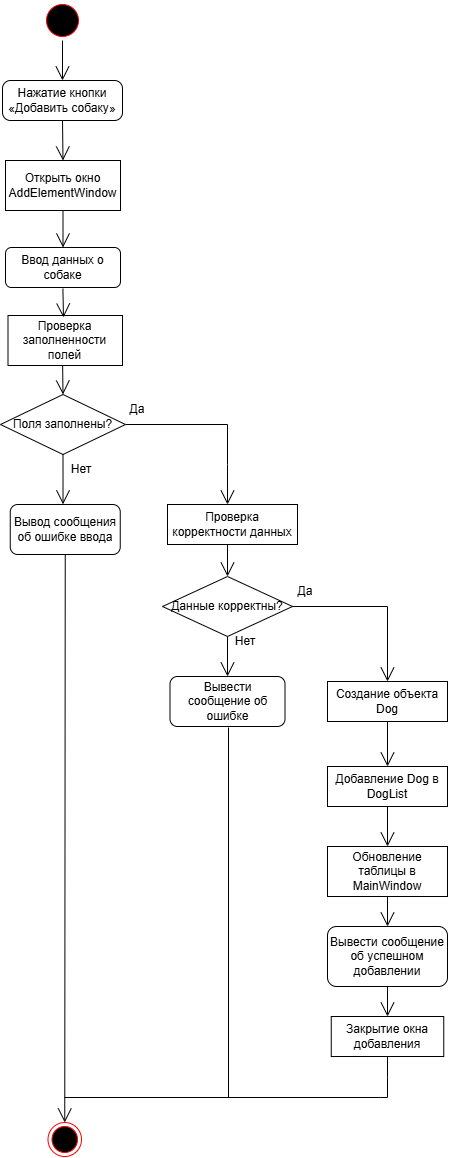

The diagram above was exported from draw.io. Its source (the exported page's mxGraphModel, read from the mxfile embedded in the PNG):
<mxGraphModel dx="1666" dy="1536" grid="1" gridSize="10" guides="1" tooltips="1" connect="1" arrows="1" fold="1" page="1" pageScale="1" pageWidth="827" pageHeight="1169" math="0" shadow="0">
  <root>
    <mxCell id="0" />
    <mxCell id="1" parent="0" />
    <mxCell id="hqeUu8UxMhMqDS0t5yhV-1" value="" style="ellipse;html=1;shape=startState;fillColor=#000000;strokeColor=#ff0000;" vertex="1" parent="1">
      <mxGeometry x="351" y="13" width="40" height="40" as="geometry" />
    </mxCell>
    <mxCell id="hqeUu8UxMhMqDS0t5yhV-3" value="Нажатие кнопки «Добавить собаку»" style="rounded=1;whiteSpace=wrap;html=1;arcSize=20;" vertex="1" parent="1">
      <mxGeometry x="311" y="93" width="120" height="40" as="geometry" />
    </mxCell>
    <mxCell id="hqeUu8UxMhMqDS0t5yhV-4" value="" style="endArrow=open;endFill=1;endSize=12;html=1;rounded=0;exitX=0.5;exitY=1;exitDx=0;exitDy=0;entryX=0.5;entryY=0;entryDx=0;entryDy=0;" edge="1" parent="1" source="hqeUu8UxMhMqDS0t5yhV-1" target="hqeUu8UxMhMqDS0t5yhV-3">
      <mxGeometry width="160" relative="1" as="geometry">
        <mxPoint x="366" y="133" as="sourcePoint" />
        <mxPoint x="526" y="133" as="targetPoint" />
      </mxGeometry>
    </mxCell>
    <mxCell id="hqeUu8UxMhMqDS0t5yhV-6" value="Открыть окно AddElementWindow" style="rounded=0;whiteSpace=wrap;html=1;" vertex="1" parent="1">
      <mxGeometry x="314" y="173" width="115" height="50" as="geometry" />
    </mxCell>
    <mxCell id="hqeUu8UxMhMqDS0t5yhV-7" value="" style="endArrow=open;endFill=1;endSize=12;html=1;rounded=0;exitX=0.5;exitY=1;exitDx=0;exitDy=0;entryX=0.5;entryY=0;entryDx=0;entryDy=0;" edge="1" parent="1" source="hqeUu8UxMhMqDS0t5yhV-3" target="hqeUu8UxMhMqDS0t5yhV-6">
      <mxGeometry width="160" relative="1" as="geometry">
        <mxPoint x="326" y="163" as="sourcePoint" />
        <mxPoint x="326" y="203" as="targetPoint" />
      </mxGeometry>
    </mxCell>
    <mxCell id="hqeUu8UxMhMqDS0t5yhV-8" value="Ввод данных о собаке" style="rounded=1;whiteSpace=wrap;html=1;" vertex="1" parent="1">
      <mxGeometry x="314" y="260" width="115" height="40" as="geometry" />
    </mxCell>
    <mxCell id="hqeUu8UxMhMqDS0t5yhV-9" value="" style="endArrow=open;endFill=1;endSize=12;html=1;rounded=0;exitX=0.5;exitY=1;exitDx=0;exitDy=0;entryX=0.5;entryY=0;entryDx=0;entryDy=0;" edge="1" parent="1" source="hqeUu8UxMhMqDS0t5yhV-6" target="hqeUu8UxMhMqDS0t5yhV-8">
      <mxGeometry width="160" relative="1" as="geometry">
        <mxPoint x="286" y="203" as="sourcePoint" />
        <mxPoint x="286" y="243" as="targetPoint" />
      </mxGeometry>
    </mxCell>
    <mxCell id="hqeUu8UxMhMqDS0t5yhV-10" value="Проверка заполненности полей" style="rounded=0;whiteSpace=wrap;html=1;" vertex="1" parent="1">
      <mxGeometry x="316.5" y="328" width="114.5" height="50" as="geometry" />
    </mxCell>
    <mxCell id="hqeUu8UxMhMqDS0t5yhV-11" value="" style="endArrow=open;endFill=1;endSize=12;html=1;rounded=0;exitX=0.534;exitY=1.031;exitDx=0;exitDy=0;exitPerimeter=0;" edge="1" parent="1">
      <mxGeometry width="160" relative="1" as="geometry">
        <mxPoint x="371.40999999999997" y="301.24" as="sourcePoint" />
        <mxPoint x="372" y="330" as="targetPoint" />
      </mxGeometry>
    </mxCell>
    <mxCell id="hqeUu8UxMhMqDS0t5yhV-12" value="Поля заполнены?" style="rhombus;whiteSpace=wrap;html=1;" vertex="1" parent="1">
      <mxGeometry x="309" y="407" width="125" height="60" as="geometry" />
    </mxCell>
    <mxCell id="hqeUu8UxMhMqDS0t5yhV-13" value="" style="endArrow=open;endFill=1;endSize=12;html=1;rounded=0;exitX=0.477;exitY=0.996;exitDx=0;exitDy=0;entryX=0.5;entryY=0;entryDx=0;entryDy=0;exitPerimeter=0;" edge="1" parent="1" source="hqeUu8UxMhMqDS0t5yhV-10" target="hqeUu8UxMhMqDS0t5yhV-12">
      <mxGeometry width="160" relative="1" as="geometry">
        <mxPoint x="370.1700000000001" y="380.4" as="sourcePoint" />
        <mxPoint x="369.5" y="428" as="targetPoint" />
      </mxGeometry>
    </mxCell>
    <mxCell id="hqeUu8UxMhMqDS0t5yhV-15" value="" style="endArrow=open;endFill=1;endSize=12;html=1;rounded=0;exitX=0.5;exitY=1;exitDx=0;exitDy=0;entryX=0.451;entryY=-0.004;entryDx=0;entryDy=0;entryPerimeter=0;" edge="1" parent="1" source="hqeUu8UxMhMqDS0t5yhV-12">
      <mxGeometry width="160" relative="1" as="geometry">
        <mxPoint x="416" y="407" as="sourcePoint" />
        <mxPoint x="371.52200000000016" y="516.8399999999999" as="targetPoint" />
      </mxGeometry>
    </mxCell>
    <mxCell id="hqeUu8UxMhMqDS0t5yhV-16" value="Нет" style="text;html=1;whiteSpace=wrap;strokeColor=none;fillColor=none;align=center;verticalAlign=middle;rounded=0;" vertex="1" parent="1">
      <mxGeometry x="360" y="467" width="60" height="30" as="geometry" />
    </mxCell>
    <mxCell id="hqeUu8UxMhMqDS0t5yhV-17" value="" style="endArrow=open;endFill=1;endSize=12;html=1;rounded=0;exitX=1;exitY=0.5;exitDx=0;exitDy=0;" edge="1" parent="1" source="hqeUu8UxMhMqDS0t5yhV-12">
      <mxGeometry width="160" relative="1" as="geometry">
        <mxPoint x="566" y="547" as="sourcePoint" />
        <mxPoint x="536" y="517" as="targetPoint" />
        <Array as="points">
          <mxPoint x="536" y="437" />
          <mxPoint x="536" y="477" />
        </Array>
      </mxGeometry>
    </mxCell>
    <mxCell id="hqeUu8UxMhMqDS0t5yhV-18" value="Проверка корректности данных" style="rounded=0;whiteSpace=wrap;html=1;" vertex="1" parent="1">
      <mxGeometry x="476" y="517" width="130" height="40" as="geometry" />
    </mxCell>
    <mxCell id="hqeUu8UxMhMqDS0t5yhV-19" value="Да" style="text;html=1;whiteSpace=wrap;strokeColor=none;fillColor=none;align=center;verticalAlign=middle;rounded=0;" vertex="1" parent="1">
      <mxGeometry x="416" y="407" width="60" height="30" as="geometry" />
    </mxCell>
    <mxCell id="hqeUu8UxMhMqDS0t5yhV-20" value="Данные корректны?" style="rhombus;whiteSpace=wrap;html=1;" vertex="1" parent="1">
      <mxGeometry x="471" y="589" width="130" height="60" as="geometry" />
    </mxCell>
    <mxCell id="hqeUu8UxMhMqDS0t5yhV-22" value="" style="endArrow=open;endFill=1;endSize=12;html=1;rounded=0;entryX=0.5;entryY=0;entryDx=0;entryDy=0;" edge="1" parent="1" target="hqeUu8UxMhMqDS0t5yhV-20">
      <mxGeometry width="160" relative="1" as="geometry">
        <mxPoint x="536" y="557" as="sourcePoint" />
        <mxPoint x="537" y="606" as="targetPoint" />
      </mxGeometry>
    </mxCell>
    <mxCell id="hqeUu8UxMhMqDS0t5yhV-24" value="" style="endArrow=open;endFill=1;endSize=12;html=1;rounded=0;exitX=0.5;exitY=1;exitDx=0;exitDy=0;entryX=0.5;entryY=0;entryDx=0;entryDy=0;" edge="1" parent="1" source="hqeUu8UxMhMqDS0t5yhV-20" target="hqeUu8UxMhMqDS0t5yhV-36">
      <mxGeometry width="160" relative="1" as="geometry">
        <mxPoint x="506" y="659" as="sourcePoint" />
        <mxPoint x="536" y="719" as="targetPoint" />
      </mxGeometry>
    </mxCell>
    <mxCell id="hqeUu8UxMhMqDS0t5yhV-26" value="Нет" style="text;html=1;whiteSpace=wrap;strokeColor=none;fillColor=none;align=center;verticalAlign=middle;rounded=0;" vertex="1" parent="1">
      <mxGeometry x="523.5" y="639" width="60" height="30" as="geometry" />
    </mxCell>
    <mxCell id="hqeUu8UxMhMqDS0t5yhV-27" value="Создание объекта Dog" style="rounded=0;whiteSpace=wrap;html=1;" vertex="1" parent="1">
      <mxGeometry x="636" y="694" width="120" height="40" as="geometry" />
    </mxCell>
    <mxCell id="hqeUu8UxMhMqDS0t5yhV-28" value="" style="endArrow=open;endFill=1;endSize=12;html=1;rounded=0;exitX=1;exitY=0.5;exitDx=0;exitDy=0;entryX=0.5;entryY=0;entryDx=0;entryDy=0;" edge="1" parent="1" source="hqeUu8UxMhMqDS0t5yhV-20" target="hqeUu8UxMhMqDS0t5yhV-27">
      <mxGeometry width="160" relative="1" as="geometry">
        <mxPoint x="666" y="519" as="sourcePoint" />
        <mxPoint x="826" y="519" as="targetPoint" />
        <Array as="points">
          <mxPoint x="696" y="619" />
        </Array>
      </mxGeometry>
    </mxCell>
    <mxCell id="hqeUu8UxMhMqDS0t5yhV-29" value="Да" style="text;html=1;whiteSpace=wrap;strokeColor=none;fillColor=none;align=center;verticalAlign=middle;rounded=0;" vertex="1" parent="1">
      <mxGeometry x="583.5" y="589" width="60" height="30" as="geometry" />
    </mxCell>
    <mxCell id="hqeUu8UxMhMqDS0t5yhV-30" value="Добавление Dog в DogList" style="rounded=0;whiteSpace=wrap;html=1;" vertex="1" parent="1">
      <mxGeometry x="636" y="779" width="120" height="40" as="geometry" />
    </mxCell>
    <mxCell id="hqeUu8UxMhMqDS0t5yhV-31" value="" style="endArrow=open;endFill=1;endSize=12;html=1;rounded=0;entryX=0.5;entryY=0;entryDx=0;entryDy=0;exitX=0.5;exitY=1;exitDx=0;exitDy=0;" edge="1" parent="1" source="hqeUu8UxMhMqDS0t5yhV-27" target="hqeUu8UxMhMqDS0t5yhV-30">
      <mxGeometry width="160" relative="1" as="geometry">
        <mxPoint x="666" y="829" as="sourcePoint" />
        <mxPoint x="666" y="879" as="targetPoint" />
      </mxGeometry>
    </mxCell>
    <mxCell id="hqeUu8UxMhMqDS0t5yhV-32" value="Обновление таблицы в MainWindow" style="rounded=0;whiteSpace=wrap;html=1;" vertex="1" parent="1">
      <mxGeometry x="636" y="859" width="120" height="50" as="geometry" />
    </mxCell>
    <mxCell id="hqeUu8UxMhMqDS0t5yhV-33" value="" style="endArrow=open;endFill=1;endSize=12;html=1;rounded=0;exitX=0.5;exitY=1;exitDx=0;exitDy=0;entryX=0.5;entryY=0;entryDx=0;entryDy=0;" edge="1" parent="1" source="hqeUu8UxMhMqDS0t5yhV-30" target="hqeUu8UxMhMqDS0t5yhV-32">
      <mxGeometry width="160" relative="1" as="geometry">
        <mxPoint x="736" y="839" as="sourcePoint" />
        <mxPoint x="896" y="839" as="targetPoint" />
      </mxGeometry>
    </mxCell>
    <mxCell id="hqeUu8UxMhMqDS0t5yhV-34" value="Вывести сообщение об успешном добавлении" style="rounded=1;whiteSpace=wrap;html=1;" vertex="1" parent="1">
      <mxGeometry x="636" y="939" width="120" height="60" as="geometry" />
    </mxCell>
    <mxCell id="hqeUu8UxMhMqDS0t5yhV-35" value="" style="endArrow=open;endFill=1;endSize=12;html=1;rounded=0;exitX=0.5;exitY=1;exitDx=0;exitDy=0;entryX=0.5;entryY=0;entryDx=0;entryDy=0;" edge="1" parent="1" source="hqeUu8UxMhMqDS0t5yhV-32" target="hqeUu8UxMhMqDS0t5yhV-34">
      <mxGeometry width="160" relative="1" as="geometry">
        <mxPoint x="736" y="929" as="sourcePoint" />
        <mxPoint x="896" y="929" as="targetPoint" />
      </mxGeometry>
    </mxCell>
    <mxCell id="hqeUu8UxMhMqDS0t5yhV-36" value="Вывести сообщение&amp;nbsp;об ошибке" style="rounded=1;whiteSpace=wrap;html=1;" vertex="1" parent="1">
      <mxGeometry x="478.5" y="689" width="115" height="50" as="geometry" />
    </mxCell>
    <mxCell id="hqeUu8UxMhMqDS0t5yhV-37" value="Вывод сообщения об&lt;span style=&quot;color: light-dark(rgb(0, 0, 0), rgb(255, 255, 255)); background-color: transparent;&quot;&gt;&amp;nbsp;ошибке ввода&lt;/span&gt;" style="rounded=1;whiteSpace=wrap;html=1;" vertex="1" parent="1">
      <mxGeometry x="318.75" y="517" width="110" height="50" as="geometry" />
    </mxCell>
    <mxCell id="hqeUu8UxMhMqDS0t5yhV-38" value="Закрытие окна добавления" style="rounded=0;whiteSpace=wrap;html=1;" vertex="1" parent="1">
      <mxGeometry x="639.75" y="1029" width="112.5" height="40" as="geometry" />
    </mxCell>
    <mxCell id="hqeUu8UxMhMqDS0t5yhV-39" value="" style="endArrow=open;endFill=1;endSize=12;html=1;rounded=0;exitX=0.5;exitY=1;exitDx=0;exitDy=0;entryX=0.5;entryY=0;entryDx=0;entryDy=0;" edge="1" parent="1" source="hqeUu8UxMhMqDS0t5yhV-34" target="hqeUu8UxMhMqDS0t5yhV-38">
      <mxGeometry width="160" relative="1" as="geometry">
        <mxPoint x="586" y="959" as="sourcePoint" />
        <mxPoint x="746" y="959" as="targetPoint" />
      </mxGeometry>
    </mxCell>
    <mxCell id="hqeUu8UxMhMqDS0t5yhV-40" value="" style="ellipse;html=1;shape=endState;fillColor=#000000;strokeColor=#ff0000;" vertex="1" parent="1">
      <mxGeometry x="356.5" y="1135" width="33.5" height="34" as="geometry" />
    </mxCell>
    <mxCell id="hqeUu8UxMhMqDS0t5yhV-41" value="" style="endArrow=open;endFill=1;endSize=12;html=1;rounded=0;exitX=0.5;exitY=1;exitDx=0;exitDy=0;entryX=0.5;entryY=0;entryDx=0;entryDy=0;" edge="1" parent="1" source="hqeUu8UxMhMqDS0t5yhV-37" target="hqeUu8UxMhMqDS0t5yhV-40">
      <mxGeometry width="160" relative="1" as="geometry">
        <mxPoint x="566" y="907" as="sourcePoint" />
        <mxPoint x="726" y="907" as="targetPoint" />
      </mxGeometry>
    </mxCell>
    <mxCell id="hqeUu8UxMhMqDS0t5yhV-44" value="" style="endArrow=none;html=1;rounded=0;entryX=0.5;entryY=1;entryDx=0;entryDy=0;" edge="1" parent="1" target="hqeUu8UxMhMqDS0t5yhV-38">
      <mxGeometry width="50" height="50" relative="1" as="geometry">
        <mxPoint x="373" y="1110" as="sourcePoint" />
        <mxPoint x="700" y="1070" as="targetPoint" />
        <Array as="points">
          <mxPoint x="689" y="1110" />
          <mxPoint x="696" y="1110" />
          <mxPoint x="696" y="1090" />
        </Array>
      </mxGeometry>
    </mxCell>
    <mxCell id="hqeUu8UxMhMqDS0t5yhV-45" value="" style="endArrow=none;html=1;rounded=0;" edge="1" parent="1">
      <mxGeometry width="50" height="50" relative="1" as="geometry">
        <mxPoint x="537" y="1110" as="sourcePoint" />
        <mxPoint x="537" y="740" as="targetPoint" />
      </mxGeometry>
    </mxCell>
  </root>
</mxGraphModel>